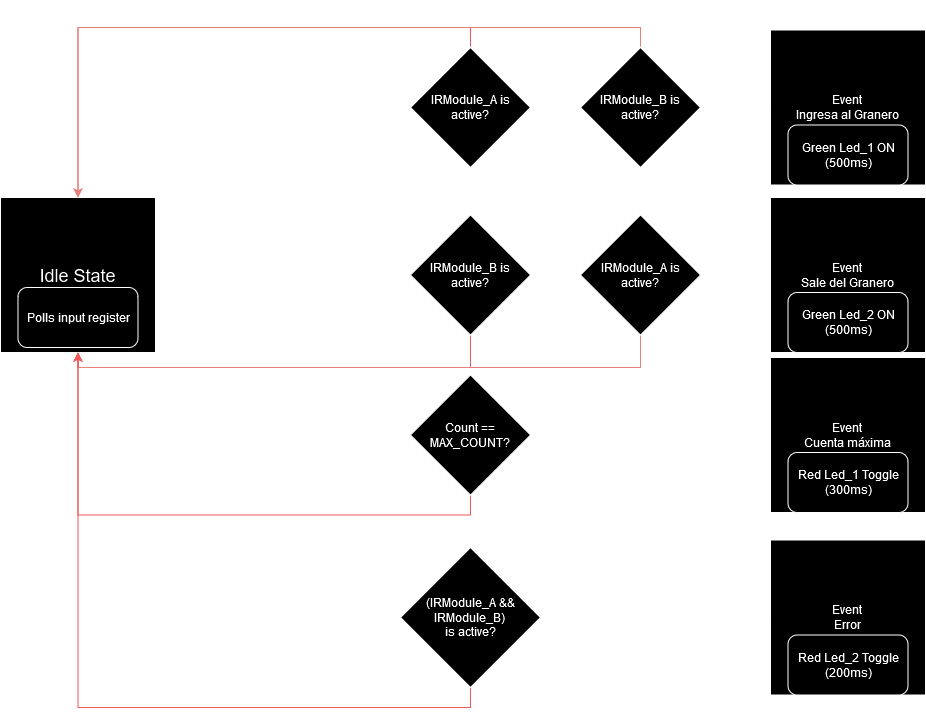

The diagram above was exported from draw.io. Its source (the exported page's mxGraphModel, read from the mxfile embedded in the PNG):
<mxGraphModel dx="2261" dy="754" grid="1" gridSize="10" guides="1" tooltips="1" connect="1" arrows="1" fold="1" page="1" pageScale="1" pageWidth="827" pageHeight="1169" math="0" shadow="0">
  <root>
    <mxCell id="0" />
    <mxCell id="1" parent="0" />
    <mxCell id="2VRXxN_XEZRk6mcmsxM--8" style="edgeStyle=orthogonalEdgeStyle;rounded=0;orthogonalLoop=1;jettySize=auto;html=1;exitX=1;exitY=0.5;exitDx=0;exitDy=0;entryX=0;entryY=0.5;entryDx=0;entryDy=0;" parent="1" source="Uq3NfLOFYtls6R0m_rHG-1" target="2VRXxN_XEZRk6mcmsxM--16" edge="1">
      <mxGeometry relative="1" as="geometry">
        <Array as="points">
          <mxPoint x="60" y="518" />
          <mxPoint x="60" y="350" />
        </Array>
      </mxGeometry>
    </mxCell>
    <mxCell id="2VRXxN_XEZRk6mcmsxM--10" style="edgeStyle=orthogonalEdgeStyle;rounded=0;orthogonalLoop=1;jettySize=auto;html=1;exitX=1;exitY=0.5;exitDx=0;exitDy=0;entryX=0;entryY=0.5;entryDx=0;entryDy=0;" parent="1" source="Uq3NfLOFYtls6R0m_rHG-1" target="2VRXxN_XEZRk6mcmsxM--17" edge="1">
      <mxGeometry relative="1" as="geometry" />
    </mxCell>
    <mxCell id="2VRXxN_XEZRk6mcmsxM--12" style="edgeStyle=orthogonalEdgeStyle;rounded=0;orthogonalLoop=1;jettySize=auto;html=1;exitX=1;exitY=0.5;exitDx=0;exitDy=0;entryX=0;entryY=0.5;entryDx=0;entryDy=0;" parent="1" source="Uq3NfLOFYtls6R0m_rHG-1" target="2VRXxN_XEZRk6mcmsxM--23" edge="1">
      <mxGeometry relative="1" as="geometry">
        <Array as="points">
          <mxPoint x="60" y="518" />
          <mxPoint x="60" y="678" />
        </Array>
      </mxGeometry>
    </mxCell>
    <mxCell id="2VRXxN_XEZRk6mcmsxM--13" style="edgeStyle=orthogonalEdgeStyle;rounded=0;orthogonalLoop=1;jettySize=auto;html=1;exitX=1;exitY=0.5;exitDx=0;exitDy=0;entryX=0;entryY=0.5;entryDx=0;entryDy=0;" parent="1" source="Uq3NfLOFYtls6R0m_rHG-1" target="2VRXxN_XEZRk6mcmsxM--24" edge="1">
      <mxGeometry relative="1" as="geometry">
        <Array as="points">
          <mxPoint x="60" y="518" />
          <mxPoint x="60" y="860" />
        </Array>
      </mxGeometry>
    </mxCell>
    <mxCell id="Uq3NfLOFYtls6R0m_rHG-1" value="&lt;font style=&quot;font-size: 18px;&quot;&gt;Idle State&lt;/font&gt;" style="whiteSpace=wrap;html=1;aspect=fixed;" parent="1" vertex="1">
      <mxGeometry x="-120" y="440" width="155" height="155" as="geometry" />
    </mxCell>
    <mxCell id="2VRXxN_XEZRk6mcmsxM--1" value="Event &lt;br&gt;Ingresa al Granero" style="whiteSpace=wrap;html=1;aspect=fixed;" parent="1" vertex="1">
      <mxGeometry x="650" y="272.5" width="155" height="155" as="geometry" />
    </mxCell>
    <mxCell id="2VRXxN_XEZRk6mcmsxM--2" value="Event &lt;br&gt;Sale del Granero" style="whiteSpace=wrap;html=1;aspect=fixed;" parent="1" vertex="1">
      <mxGeometry x="650" y="440" width="155" height="155" as="geometry" />
    </mxCell>
    <mxCell id="2VRXxN_XEZRk6mcmsxM--3" value="Event &lt;br&gt;Cuenta máxima" style="whiteSpace=wrap;html=1;aspect=fixed;" parent="1" vertex="1">
      <mxGeometry x="650" y="600" width="155" height="155" as="geometry" />
    </mxCell>
    <mxCell id="2VRXxN_XEZRk6mcmsxM--4" value="Event&lt;br&gt;Error" style="whiteSpace=wrap;html=1;aspect=fixed;" parent="1" vertex="1">
      <mxGeometry x="650" y="782.5" width="155" height="155" as="geometry" />
    </mxCell>
    <mxCell id="2VRXxN_XEZRk6mcmsxM--21" style="edgeStyle=orthogonalEdgeStyle;rounded=0;orthogonalLoop=1;jettySize=auto;html=1;exitX=1;exitY=0.5;exitDx=0;exitDy=0;entryX=0;entryY=0.5;entryDx=0;entryDy=0;" parent="1" source="2VRXxN_XEZRk6mcmsxM--16" target="2VRXxN_XEZRk6mcmsxM--19" edge="1">
      <mxGeometry relative="1" as="geometry" />
    </mxCell>
    <mxCell id="2VRXxN_XEZRk6mcmsxM--39" style="edgeStyle=orthogonalEdgeStyle;rounded=0;orthogonalLoop=1;jettySize=auto;html=1;exitX=0.5;exitY=0;exitDx=0;exitDy=0;entryX=0.5;entryY=0;entryDx=0;entryDy=0;strokeColor=#FF6666;" parent="1" source="2VRXxN_XEZRk6mcmsxM--16" target="Uq3NfLOFYtls6R0m_rHG-1" edge="1">
      <mxGeometry relative="1" as="geometry" />
    </mxCell>
    <mxCell id="2VRXxN_XEZRk6mcmsxM--16" value="IRModule_A is active?" style="rhombus;whiteSpace=wrap;html=1;" parent="1" vertex="1">
      <mxGeometry x="290" y="290" width="120" height="120" as="geometry" />
    </mxCell>
    <mxCell id="2VRXxN_XEZRk6mcmsxM--22" style="edgeStyle=orthogonalEdgeStyle;rounded=0;orthogonalLoop=1;jettySize=auto;html=1;exitX=1;exitY=0.5;exitDx=0;exitDy=0;entryX=0;entryY=0.5;entryDx=0;entryDy=0;" parent="1" source="2VRXxN_XEZRk6mcmsxM--17" target="2VRXxN_XEZRk6mcmsxM--20" edge="1">
      <mxGeometry relative="1" as="geometry" />
    </mxCell>
    <mxCell id="2VRXxN_XEZRk6mcmsxM--38" style="edgeStyle=orthogonalEdgeStyle;rounded=0;orthogonalLoop=1;jettySize=auto;html=1;exitX=0.5;exitY=1;exitDx=0;exitDy=0;entryX=0.5;entryY=1;entryDx=0;entryDy=0;strokeColor=#FF6666;" parent="1" source="2VRXxN_XEZRk6mcmsxM--17" target="Uq3NfLOFYtls6R0m_rHG-1" edge="1">
      <mxGeometry relative="1" as="geometry">
        <Array as="points">
          <mxPoint x="350" y="610" />
          <mxPoint x="-42" y="610" />
        </Array>
      </mxGeometry>
    </mxCell>
    <mxCell id="2VRXxN_XEZRk6mcmsxM--17" value="IRModule_B is active?" style="rhombus;whiteSpace=wrap;html=1;" parent="1" vertex="1">
      <mxGeometry x="290" y="457.5" width="120" height="120" as="geometry" />
    </mxCell>
    <mxCell id="2VRXxN_XEZRk6mcmsxM--25" style="edgeStyle=orthogonalEdgeStyle;rounded=0;orthogonalLoop=1;jettySize=auto;html=1;exitX=1;exitY=0.5;exitDx=0;exitDy=0;entryX=0;entryY=0.5;entryDx=0;entryDy=0;" parent="1" source="2VRXxN_XEZRk6mcmsxM--19" target="2VRXxN_XEZRk6mcmsxM--1" edge="1">
      <mxGeometry relative="1" as="geometry" />
    </mxCell>
    <mxCell id="4NYzwK4U0VfKDkdtX9t3-1" style="edgeStyle=orthogonalEdgeStyle;rounded=0;orthogonalLoop=1;jettySize=auto;html=1;exitX=0.5;exitY=0;exitDx=0;exitDy=0;entryX=0.5;entryY=0;entryDx=0;entryDy=0;fillColor=#f8cecc;strokeColor=#b85450;" edge="1" parent="1" source="2VRXxN_XEZRk6mcmsxM--19" target="Uq3NfLOFYtls6R0m_rHG-1">
      <mxGeometry relative="1" as="geometry" />
    </mxCell>
    <mxCell id="2VRXxN_XEZRk6mcmsxM--19" value="IRModule_B is active?" style="rhombus;whiteSpace=wrap;html=1;" parent="1" vertex="1">
      <mxGeometry x="460" y="290" width="120" height="120" as="geometry" />
    </mxCell>
    <mxCell id="2VRXxN_XEZRk6mcmsxM--26" style="edgeStyle=orthogonalEdgeStyle;rounded=0;orthogonalLoop=1;jettySize=auto;html=1;exitX=1;exitY=0.5;exitDx=0;exitDy=0;entryX=0;entryY=0.5;entryDx=0;entryDy=0;" parent="1" source="2VRXxN_XEZRk6mcmsxM--20" target="2VRXxN_XEZRk6mcmsxM--2" edge="1">
      <mxGeometry relative="1" as="geometry" />
    </mxCell>
    <mxCell id="4NYzwK4U0VfKDkdtX9t3-2" style="edgeStyle=orthogonalEdgeStyle;rounded=0;orthogonalLoop=1;jettySize=auto;html=1;exitX=0.5;exitY=1;exitDx=0;exitDy=0;entryX=0.5;entryY=1;entryDx=0;entryDy=0;fillColor=#f8cecc;strokeColor=#b85450;" edge="1" parent="1" source="2VRXxN_XEZRk6mcmsxM--20" target="Uq3NfLOFYtls6R0m_rHG-1">
      <mxGeometry relative="1" as="geometry">
        <Array as="points">
          <mxPoint x="520" y="610" />
          <mxPoint x="-42" y="610" />
        </Array>
      </mxGeometry>
    </mxCell>
    <mxCell id="2VRXxN_XEZRk6mcmsxM--20" value="IRModule_A is active?" style="rhombus;whiteSpace=wrap;html=1;" parent="1" vertex="1">
      <mxGeometry x="460" y="457.5" width="120" height="120" as="geometry" />
    </mxCell>
    <mxCell id="2VRXxN_XEZRk6mcmsxM--27" style="edgeStyle=orthogonalEdgeStyle;rounded=0;orthogonalLoop=1;jettySize=auto;html=1;exitX=1;exitY=0.5;exitDx=0;exitDy=0;entryX=0;entryY=0.5;entryDx=0;entryDy=0;" parent="1" source="2VRXxN_XEZRk6mcmsxM--23" target="2VRXxN_XEZRk6mcmsxM--3" edge="1">
      <mxGeometry relative="1" as="geometry" />
    </mxCell>
    <mxCell id="2VRXxN_XEZRk6mcmsxM--35" style="edgeStyle=orthogonalEdgeStyle;rounded=0;orthogonalLoop=1;jettySize=auto;html=1;exitX=0.5;exitY=1;exitDx=0;exitDy=0;entryX=0.5;entryY=1;entryDx=0;entryDy=0;strokeColor=#FF6666;" parent="1" source="2VRXxN_XEZRk6mcmsxM--23" target="Uq3NfLOFYtls6R0m_rHG-1" edge="1">
      <mxGeometry relative="1" as="geometry" />
    </mxCell>
    <mxCell id="2VRXxN_XEZRk6mcmsxM--23" value="Count == MAX_COUNT?" style="rhombus;whiteSpace=wrap;html=1;" parent="1" vertex="1">
      <mxGeometry x="290" y="617.5" width="120" height="120" as="geometry" />
    </mxCell>
    <mxCell id="2VRXxN_XEZRk6mcmsxM--28" style="edgeStyle=orthogonalEdgeStyle;rounded=0;orthogonalLoop=1;jettySize=auto;html=1;exitX=1;exitY=0.5;exitDx=0;exitDy=0;entryX=0;entryY=0.5;entryDx=0;entryDy=0;" parent="1" source="2VRXxN_XEZRk6mcmsxM--24" target="2VRXxN_XEZRk6mcmsxM--4" edge="1">
      <mxGeometry relative="1" as="geometry" />
    </mxCell>
    <mxCell id="2VRXxN_XEZRk6mcmsxM--36" style="edgeStyle=orthogonalEdgeStyle;rounded=0;orthogonalLoop=1;jettySize=auto;html=1;exitX=0.5;exitY=1;exitDx=0;exitDy=0;entryX=0.5;entryY=1;entryDx=0;entryDy=0;strokeColor=#FF6666;" parent="1" source="2VRXxN_XEZRk6mcmsxM--24" target="Uq3NfLOFYtls6R0m_rHG-1" edge="1">
      <mxGeometry relative="1" as="geometry">
        <mxPoint x="-40" y="760" as="targetPoint" />
      </mxGeometry>
    </mxCell>
    <mxCell id="2VRXxN_XEZRk6mcmsxM--24" value="(IRModule_A &amp;amp;&amp;amp; IRModule_B)&lt;br&gt; is active?" style="rhombus;whiteSpace=wrap;html=1;" parent="1" vertex="1">
      <mxGeometry x="280" y="790" width="140" height="140" as="geometry" />
    </mxCell>
    <mxCell id="2VRXxN_XEZRk6mcmsxM--29" value="yes" style="text;html=1;align=center;verticalAlign=middle;whiteSpace=wrap;rounded=0;" parent="1" vertex="1">
      <mxGeometry x="400" y="320" width="60" height="30" as="geometry" />
    </mxCell>
    <mxCell id="2VRXxN_XEZRk6mcmsxM--30" value="yes" style="text;html=1;align=center;verticalAlign=middle;whiteSpace=wrap;rounded=0;" parent="1" vertex="1">
      <mxGeometry x="580" y="320" width="60" height="30" as="geometry" />
    </mxCell>
    <mxCell id="2VRXxN_XEZRk6mcmsxM--31" value="yes" style="text;html=1;align=center;verticalAlign=middle;whiteSpace=wrap;rounded=0;" parent="1" vertex="1">
      <mxGeometry x="400" y="490" width="60" height="30" as="geometry" />
    </mxCell>
    <mxCell id="2VRXxN_XEZRk6mcmsxM--32" value="yes" style="text;html=1;align=center;verticalAlign=middle;whiteSpace=wrap;rounded=0;" parent="1" vertex="1">
      <mxGeometry x="580" y="490" width="60" height="30" as="geometry" />
    </mxCell>
    <mxCell id="2VRXxN_XEZRk6mcmsxM--33" value="yes" style="text;html=1;align=center;verticalAlign=middle;whiteSpace=wrap;rounded=0;" parent="1" vertex="1">
      <mxGeometry x="410" y="650" width="60" height="30" as="geometry" />
    </mxCell>
    <mxCell id="2VRXxN_XEZRk6mcmsxM--34" value="yes" style="text;html=1;align=center;verticalAlign=middle;whiteSpace=wrap;rounded=0;" parent="1" vertex="1">
      <mxGeometry x="414" y="830" width="60" height="30" as="geometry" />
    </mxCell>
    <mxCell id="2VRXxN_XEZRk6mcmsxM--40" value="no" style="text;html=1;align=center;verticalAlign=middle;whiteSpace=wrap;rounded=0;" parent="1" vertex="1">
      <mxGeometry x="310" y="242.5" width="60" height="30" as="geometry" />
    </mxCell>
    <mxCell id="2VRXxN_XEZRk6mcmsxM--41" value="no" style="text;html=1;align=center;verticalAlign=middle;whiteSpace=wrap;rounded=0;" parent="1" vertex="1">
      <mxGeometry x="290" y="585" width="60" height="30" as="geometry" />
    </mxCell>
    <mxCell id="2VRXxN_XEZRk6mcmsxM--42" value="no" style="text;html=1;align=center;verticalAlign=middle;whiteSpace=wrap;rounded=0;" parent="1" vertex="1">
      <mxGeometry x="290" y="725" width="60" height="30" as="geometry" />
    </mxCell>
    <mxCell id="2VRXxN_XEZRk6mcmsxM--43" value="no" style="text;html=1;align=center;verticalAlign=middle;whiteSpace=wrap;rounded=0;" parent="1" vertex="1">
      <mxGeometry x="290" y="920" width="60" height="30" as="geometry" />
    </mxCell>
    <mxCell id="2VRXxN_XEZRk6mcmsxM--44" value="Green Led_1 ON (500ms)" style="rounded=1;whiteSpace=wrap;html=1;" parent="1" vertex="1">
      <mxGeometry x="667.5" y="367.5" width="120" height="60" as="geometry" />
    </mxCell>
    <mxCell id="2VRXxN_XEZRk6mcmsxM--45" value="Green Led_2 ON (500ms)" style="rounded=1;whiteSpace=wrap;html=1;" parent="1" vertex="1">
      <mxGeometry x="667.5" y="535" width="120" height="60" as="geometry" />
    </mxCell>
    <mxCell id="2VRXxN_XEZRk6mcmsxM--46" value="Red Led_1 Toggle (300ms)" style="rounded=1;whiteSpace=wrap;html=1;" parent="1" vertex="1">
      <mxGeometry x="667.5" y="695" width="120" height="60" as="geometry" />
    </mxCell>
    <mxCell id="2VRXxN_XEZRk6mcmsxM--47" value="Red Led_2 Toggle (200ms)" style="rounded=1;whiteSpace=wrap;html=1;" parent="1" vertex="1">
      <mxGeometry x="667.5" y="877.5" width="120" height="60" as="geometry" />
    </mxCell>
    <mxCell id="4NYzwK4U0VfKDkdtX9t3-3" value="no" style="text;html=1;align=center;verticalAlign=middle;whiteSpace=wrap;rounded=0;" vertex="1" parent="1">
      <mxGeometry x="460" y="585" width="60" height="30" as="geometry" />
    </mxCell>
    <mxCell id="4NYzwK4U0VfKDkdtX9t3-4" value="no" style="text;html=1;align=center;verticalAlign=middle;whiteSpace=wrap;rounded=0;" vertex="1" parent="1">
      <mxGeometry x="460" y="242.5" width="60" height="30" as="geometry" />
    </mxCell>
    <mxCell id="4NYzwK4U0VfKDkdtX9t3-8" value="Polls input register" style="rounded=1;whiteSpace=wrap;html=1;" vertex="1" parent="1">
      <mxGeometry x="-102.5" y="530" width="120" height="60" as="geometry" />
    </mxCell>
  </root>
</mxGraphModel>